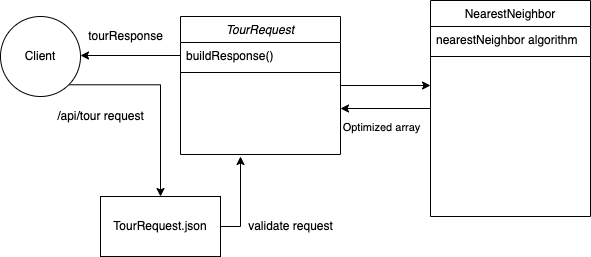

The diagram above was exported from draw.io. Its source (the exported page's mxGraphModel, read from the mxfile embedded in the PNG):
<mxGraphModel dx="946" dy="547" grid="1" gridSize="10" guides="1" tooltips="1" connect="1" arrows="1" fold="1" page="1" pageScale="1" pageWidth="827" pageHeight="1169" math="0" shadow="0">
  <root>
    <mxCell id="WIyWlLk6GJQsqaUBKTNV-0" />
    <mxCell id="WIyWlLk6GJQsqaUBKTNV-1" parent="WIyWlLk6GJQsqaUBKTNV-0" />
    <mxCell id="RipDDZNz8qVkNrcS9bVQ-7" style="edgeStyle=orthogonalEdgeStyle;rounded=0;orthogonalLoop=1;jettySize=auto;html=1;exitX=1;exitY=0.5;exitDx=0;exitDy=0;" edge="1" parent="WIyWlLk6GJQsqaUBKTNV-1" source="zkfFHV4jXpPFQw0GAbJ--0">
      <mxGeometry relative="1" as="geometry">
        <mxPoint x="470" y="189" as="targetPoint" />
      </mxGeometry>
    </mxCell>
    <mxCell id="zkfFHV4jXpPFQw0GAbJ--0" value="TourRequest" style="swimlane;fontStyle=2;align=center;verticalAlign=top;childLayout=stackLayout;horizontal=1;startSize=26;horizontalStack=0;resizeParent=1;resizeLast=0;collapsible=1;marginBottom=0;rounded=0;shadow=0;strokeWidth=1;" parent="WIyWlLk6GJQsqaUBKTNV-1" vertex="1">
      <mxGeometry x="220" y="120" width="160" height="138" as="geometry">
        <mxRectangle x="230" y="140" width="160" height="26" as="alternateBounds" />
      </mxGeometry>
    </mxCell>
    <mxCell id="zkfFHV4jXpPFQw0GAbJ--1" value="buildResponse()" style="text;align=left;verticalAlign=top;spacingLeft=4;spacingRight=4;overflow=hidden;rotatable=0;points=[[0,0.5],[1,0.5]];portConstraint=eastwest;" parent="zkfFHV4jXpPFQw0GAbJ--0" vertex="1">
      <mxGeometry y="26" width="160" height="26" as="geometry" />
    </mxCell>
    <mxCell id="zkfFHV4jXpPFQw0GAbJ--4" value="" style="line;html=1;strokeWidth=1;align=left;verticalAlign=middle;spacingTop=-1;spacingLeft=3;spacingRight=3;rotatable=0;labelPosition=right;points=[];portConstraint=eastwest;" parent="zkfFHV4jXpPFQw0GAbJ--0" vertex="1">
      <mxGeometry y="52" width="160" height="8" as="geometry" />
    </mxCell>
    <mxCell id="RipDDZNz8qVkNrcS9bVQ-13" style="edgeStyle=orthogonalEdgeStyle;rounded=0;orthogonalLoop=1;jettySize=auto;html=1;exitX=0;exitY=0.5;exitDx=0;exitDy=0;" edge="1" parent="WIyWlLk6GJQsqaUBKTNV-1" source="zkfFHV4jXpPFQw0GAbJ--17">
      <mxGeometry relative="1" as="geometry">
        <mxPoint x="380" y="212" as="targetPoint" />
      </mxGeometry>
    </mxCell>
    <mxCell id="RipDDZNz8qVkNrcS9bVQ-14" value="Optimized array" style="edgeLabel;html=1;align=center;verticalAlign=middle;resizable=0;points=[];" vertex="1" connectable="0" parent="RipDDZNz8qVkNrcS9bVQ-13">
      <mxGeometry x="0.2" y="4" relative="1" as="geometry">
        <mxPoint x="4" y="14" as="offset" />
      </mxGeometry>
    </mxCell>
    <mxCell id="zkfFHV4jXpPFQw0GAbJ--17" value="NearestNeighbor" style="swimlane;fontStyle=0;align=center;verticalAlign=top;childLayout=stackLayout;horizontal=1;startSize=26;horizontalStack=0;resizeParent=1;resizeLast=0;collapsible=1;marginBottom=0;rounded=0;shadow=0;strokeWidth=1;" parent="WIyWlLk6GJQsqaUBKTNV-1" vertex="1">
      <mxGeometry x="470" y="104" width="160" height="216" as="geometry">
        <mxRectangle x="550" y="140" width="160" height="26" as="alternateBounds" />
      </mxGeometry>
    </mxCell>
    <mxCell id="zkfFHV4jXpPFQw0GAbJ--18" value="nearestNeighbor algorithm" style="text;align=left;verticalAlign=top;spacingLeft=4;spacingRight=4;overflow=hidden;rotatable=0;points=[[0,0.5],[1,0.5]];portConstraint=eastwest;" parent="zkfFHV4jXpPFQw0GAbJ--17" vertex="1">
      <mxGeometry y="26" width="160" height="26" as="geometry" />
    </mxCell>
    <mxCell id="zkfFHV4jXpPFQw0GAbJ--23" value="" style="line;html=1;strokeWidth=1;align=left;verticalAlign=middle;spacingTop=-1;spacingLeft=3;spacingRight=3;rotatable=0;labelPosition=right;points=[];portConstraint=eastwest;" parent="zkfFHV4jXpPFQw0GAbJ--17" vertex="1">
      <mxGeometry y="52" width="160" height="8" as="geometry" />
    </mxCell>
    <mxCell id="RipDDZNz8qVkNrcS9bVQ-0" style="edgeStyle=orthogonalEdgeStyle;rounded=0;orthogonalLoop=1;jettySize=auto;html=1;exitX=0;exitY=0.5;exitDx=0;exitDy=0;" edge="1" parent="WIyWlLk6GJQsqaUBKTNV-1" source="zkfFHV4jXpPFQw0GAbJ--1">
      <mxGeometry relative="1" as="geometry">
        <mxPoint x="120" y="159" as="targetPoint" />
      </mxGeometry>
    </mxCell>
    <mxCell id="RipDDZNz8qVkNrcS9bVQ-8" style="edgeStyle=orthogonalEdgeStyle;rounded=0;orthogonalLoop=1;jettySize=auto;html=1;exitX=1;exitY=1;exitDx=0;exitDy=0;" edge="1" parent="WIyWlLk6GJQsqaUBKTNV-1" source="RipDDZNz8qVkNrcS9bVQ-2" target="RipDDZNz8qVkNrcS9bVQ-9">
      <mxGeometry relative="1" as="geometry">
        <mxPoint x="200" y="330" as="targetPoint" />
      </mxGeometry>
    </mxCell>
    <mxCell id="RipDDZNz8qVkNrcS9bVQ-2" value="Client" style="ellipse;whiteSpace=wrap;html=1;aspect=fixed;" vertex="1" parent="WIyWlLk6GJQsqaUBKTNV-1">
      <mxGeometry x="40" y="120" width="80" height="80" as="geometry" />
    </mxCell>
    <mxCell id="RipDDZNz8qVkNrcS9bVQ-4" value="/api/tour request" style="text;html=1;align=center;verticalAlign=middle;resizable=0;points=[];autosize=1;strokeColor=none;fillColor=none;" vertex="1" parent="WIyWlLk6GJQsqaUBKTNV-1">
      <mxGeometry x="90" y="210" width="100" height="20" as="geometry" />
    </mxCell>
    <mxCell id="RipDDZNz8qVkNrcS9bVQ-5" value="tourResponse" style="text;html=1;align=center;verticalAlign=middle;resizable=0;points=[];autosize=1;strokeColor=none;fillColor=none;" vertex="1" parent="WIyWlLk6GJQsqaUBKTNV-1">
      <mxGeometry x="120" y="130" width="90" height="20" as="geometry" />
    </mxCell>
    <mxCell id="RipDDZNz8qVkNrcS9bVQ-10" style="edgeStyle=orthogonalEdgeStyle;rounded=0;orthogonalLoop=1;jettySize=auto;html=1;exitX=1;exitY=0.5;exitDx=0;exitDy=0;" edge="1" parent="WIyWlLk6GJQsqaUBKTNV-1" source="RipDDZNz8qVkNrcS9bVQ-9">
      <mxGeometry relative="1" as="geometry">
        <mxPoint x="280" y="260" as="targetPoint" />
      </mxGeometry>
    </mxCell>
    <mxCell id="RipDDZNz8qVkNrcS9bVQ-9" value="TourRequest.json" style="rounded=0;whiteSpace=wrap;html=1;" vertex="1" parent="WIyWlLk6GJQsqaUBKTNV-1">
      <mxGeometry x="140" y="300" width="120" height="60" as="geometry" />
    </mxCell>
    <mxCell id="RipDDZNz8qVkNrcS9bVQ-11" value="validate request" style="text;html=1;align=center;verticalAlign=middle;resizable=0;points=[];autosize=1;strokeColor=none;fillColor=none;" vertex="1" parent="WIyWlLk6GJQsqaUBKTNV-1">
      <mxGeometry x="280" y="320" width="100" height="20" as="geometry" />
    </mxCell>
  </root>
</mxGraphModel>